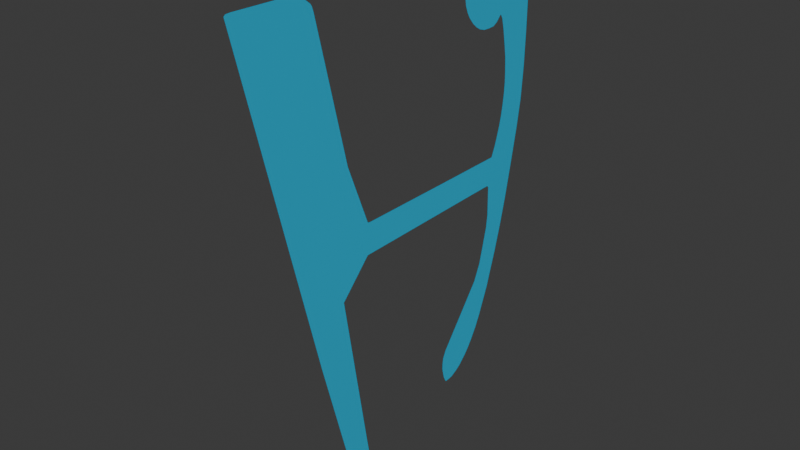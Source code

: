 # Source: ruinsSymbol.blend  (saved by Blender 4.3.34; exported with 4.5.12 LTS)
import bpy
from mathutils import Matrix  # noqa: F401  (used for matrix-valued properties, if any)

bpy.ops.wm.read_factory_settings(use_empty=True)
scene = bpy.context.scene
scene.name = 'Scene'

# ---- collections
col_collection = bpy.data.collections.new('Collection'); scene.collection.children.link(col_collection)

# ---- materials (node trees are filled in below, after node groups)
mat_material_001 = bpy.data.materials.new('Material.001')

# ---- material node trees
mat_material_001.use_nodes = True; mat_material_001.node_tree.nodes.clear()
_N = mat_material_001.node_tree.nodes; _L = mat_material_001.node_tree.links
n0 = _N.new('ShaderNodeBsdfPrincipled'); n0.name = 'Principled BSDF'; n0.location = (10, 300)
n0.inputs[0].default_value = (0.0, 0.5075, 0.8003, 1.0)
n1 = _N.new('ShaderNodeOutputMaterial'); n1.name = 'Material Output'; n1.location = (300, 300)
_L.new(n0.outputs[0], n1.inputs[0])
n1.is_active_output = True

# ---- world
world_world = bpy.data.worlds.new('World'); scene.world = world_world
world_world.use_nodes = True; world_world.node_tree.nodes.clear()
_N = world_world.node_tree.nodes; _L = world_world.node_tree.links
n0 = _N.new('ShaderNodeOutputWorld'); n0.name = 'World Output'; n0.location = (300, 300)
n1 = _N.new('ShaderNodeBackground'); n1.name = 'Background'; n1.location = (10, 300)
n1.inputs[0].default_value = (0.05088, 0.05088, 0.05088, 1.0)
_L.new(n1.outputs[0], n0.inputs[0])
n0.is_active_output = True
world_world.color = (0.05088, 0.05088, 0.05088)
world_world.sun_shadow_jitter_overblur = 0.0

# ---- meshes
me_plane = bpy.data.meshes.new('Plane')
me_plane.from_pydata([(-2.316, -1.862, -5.753e-08), (0.9815, -1.046, -8.103e-10), (2.149, -0.7364, 5.024e-08), (2.227, -0.7053, 5.363e-08), (2.289, -0.637, 5.634e-08), (2.336, -0.5781, 5.838e-08), (2.367, -0.5005, 5.974e-08), (2.382, -0.4477, 6.042e-08), (2.376, -0.4291, 6.014e-08), (2.053, -0.4849, 4.603e-08), (0.9977, -0.6588, -1.001e-10), (0.4514, -0.7488, -2.398e-08), (0.1192, -0.4322, -3.85e-08), (0.1068, 0.3221, -3.904e-08), (0.09441, 1.08, -3.958e-08), (0.09131, 1.322, -3.972e-08), (0.1099, 1.34, -3.891e-08), (0.4141, 1.346, -2.561e-08), (0.5476, 1.331, -1.977e-08), (0.9108, 1.241, -3.899e-09), (1.082, 1.166, 3.563e-09), (1.308, 0.9957, 1.347e-08), (1.516, 0.8374, 2.256e-08), (1.684, 0.7101, 2.989e-08), (1.758, 0.676, 3.314e-08), (1.821, 0.667, 3.589e-08), (1.884, 0.667, 3.864e-08), (1.936, 0.6778, 4.092e-08), (1.997, 0.694, 4.359e-08), (2.046, 0.7173, 4.571e-08), (2.062, 0.7299, 4.641e-08), (2.06, 0.7766, 4.633e-08), (2.053, 0.8233, 4.602e-08), (2.022, 0.888, 4.469e-08), (1.983, 0.9508, 4.296e-08), (1.895, 1.042, 3.911e-08), (1.83, 1.095, 3.628e-08), (1.753, 1.147, 3.291e-08), (1.645, 1.211, 2.82e-08), (1.519, 1.271, 2.27e-08), (1.234, 1.386, 1.021e-08), (1.135, 1.416, 5.896e-09), (0.8798, 1.497, -5.254e-09), (0.5996, 1.574, -1.75e-08), (0.3319, 1.639, -2.92e-08), (-0.01659, 1.712, -4.444e-08), (-0.3759, 1.783, -6.014e-08), (-0.6633, 1.829, -7.27e-08), (-0.9938, 1.854, -8.715e-08), (-1.337, 1.863, -1.021e-07), (-1.723, 1.865, -1.19e-07), (-2.005, 1.86, -1.314e-07), (-2.145, 1.838, -1.375e-07), (-2.174, 1.82, -1.387e-07), (-2.235, 1.763, -1.414e-07), (-2.3, 1.686, -1.442e-07), (-2.33, 1.641, -1.456e-07), (-2.375, 1.551, -1.475e-07), (-2.384, 1.508, -1.479e-07), (-2.39, 1.404, -1.482e-07), (-2.39, 1.333, -1.482e-07), (-2.384, 1.296, -1.479e-07), (-2.369, 1.246, -1.473e-07), (-2.346, 1.201, -1.463e-07), (-2.325, 1.159, -1.453e-07), (-2.291, 1.11, -1.438e-07), (-2.254, 1.065, -1.423e-07), (-2.21, 1.024, -1.403e-07), (-2.164, 0.9883, -1.383e-07), (-2.11, 0.954, -1.359e-07), (-2.045, 0.9239, -1.331e-07), (-1.995, 0.9041, -1.309e-07), (-1.938, 0.8916, -1.284e-07), (-1.881, 0.8875, -1.259e-07), (-1.837, 0.887, -1.24e-07), (-1.786, 0.8953, -1.218e-07), (-1.718, 0.9223, -1.188e-07), (-1.662, 0.9556, -1.164e-07), (-1.599, 1.01, -1.136e-07), (-1.556, 1.061, -1.117e-07), (-1.524, 1.115, -1.103e-07), (-1.503, 1.183, -1.094e-07), (-1.5, 1.261, -1.093e-07), (-1.504, 1.324, -1.095e-07), (-1.531, 1.372, -1.106e-07), (-1.568, 1.408, -1.123e-07), (-1.587, 1.423, -1.131e-07), (-1.584, 1.436, -1.13e-07), (-1.546, 1.458, -1.113e-07), (-1.431, 1.486, -1.063e-07), (-1.268, 1.516, -9.914e-08), (-1.154, 1.534, -9.414e-08), (-1.001, 1.543, -8.746e-08), (-0.9021, 1.544, -8.314e-08), (-0.8018, 1.538, -7.876e-08), (-0.697, 1.525, -7.418e-08), (-0.5892, 1.507, -6.947e-08), (-0.4904, 1.483, -6.515e-08), (-0.3946, 1.454, -6.096e-08), (-0.2973, 1.421, -5.671e-08), (-0.194, 1.376, -5.219e-08), (-0.191, 0.5994, -5.206e-08), (-0.1895, -0.4006, -5.2e-08), (-0.1955, -0.426, -5.226e-08), (-0.7952, -0.6607, -7.847e-08), (-2.155, -0.9922, -1.379e-07), (-2.2, -1.007, -1.399e-07), (-2.222, -1.021, -1.408e-07), (-2.272, -1.084, -1.43e-07), (-2.311, -1.142, -1.447e-07), (-2.324, -1.172, -1.453e-07), (-2.333, -1.798, -1.457e-07), (-2.33, -1.845, -1.456e-07)], [], [(1, 2, 3, 4, 5, 6, 7, 8, 9, 10, 11, 12, 13, 14, 15, 16, 17, 18, 19, 20, 21, 22, 23, 24, 25, 26, 27, 28, 29, 30, 31, 32, 33, 34, 35, 36, 37, 38, 39, 40, 41, 42, 43, 44, 45, 46, 47, 48, 49, 50, 51, 52, 53, 54, 55, 56, 57, 58, 59, 60, 61, 62, 63, 64, 65, 66, 67, 68, 69, 70, 71, 72, 73, 74, 75, 76, 77, 78, 79, 80, 81, 82, 83, 84, 85, 86, 87, 88, 89, 90, 91, 92, 93, 94, 95, 96, 97, 98, 99, 100, 101, 102, 103, 104, 105, 106, 107, 108, 109, 110, 111, 112, 0)])
_uv = me_plane.uv_layers.new(name='UVMap')
_uv.uv.foreach_set('vector', [0.0, 0.0, 0.0, 0.0, 0.0, 0.0, 0.0, 0.0, 0.0, 0.0, 0.0, 0.0, 0.0, 0.0, 0.0, 0.0, 0.0, 0.0, 0.0, 0.0, 0.0, 0.0, 0.0, 0.0, 0.0, 0.0, 0.0, 0.0, 0.0, 0.0, 0.0, 0.0, 0.0, 0.0, 0.0, 0.0, 0.0, 0.0, 0.0, 0.0, 0.0, 0.0, 0.0, 0.0, 0.0, 0.0, 0.0, 0.0, 0.0, 0.0, 0.0, 0.0, 0.0, 0.0, 0.0, 0.0, 0.0, 0.0, 0.0, 0.0, 0.0, 0.0, 0.0, 0.0, 0.0, 0.0, 0.0, 0.0, 0.0, 0.0, 0.0, 0.0, 0.0, 0.0, 0.0, 0.0, 0.0, 0.0, 0.0, 0.0, 0.0, 0.0, 0.0, 0.0, 0.0, 0.0, 0.0, 0.0, 0.0, 0.0, 0.0, 0.0, 0.0, 0.0, 0.0, 0.0, 0.0, 0.0, 0.0, 0.0, 0.0, 0.0, 0.0, 0.0, 0.0, 0.0, 0.0, 0.0, 0.0, 0.0, 0.0, 0.0, 0.0, 0.0, 0.0, 0.0, 0.0, 0.0, 0.0, 0.0, 0.0, 0.0, 0.0, 0.0, 0.0, 0.0, 0.0, 0.0, 0.0, 0.0, 0.0, 0.0, 0.0, 0.0, 0.0, 0.0, 0.0, 0.0, 0.0, 0.0, 0.0, 0.0, 0.0, 0.0, 0.0, 0.0, 0.0, 0.0, 0.0, 0.0, 0.0, 0.0, 0.0, 0.0, 0.0, 0.0, 0.0, 0.0, 0.0, 0.0, 0.0, 0.0, 0.0, 0.0, 0.0, 0.0, 0.0, 0.0, 0.0, 0.0, 0.0, 0.0, 0.0, 0.0, 0.0, 0.0, 0.0, 0.0, 0.0, 0.0, 0.0, 0.0, 0.0, 0.0, 0.0, 0.0, 0.0, 0.0, 0.0, 0.0, 0.0, 0.0, 0.0, 0.0, 0.0, 0.0, 0.0, 0.0, 0.0, 0.0, 0.0, 0.0, 0.0, 0.0, 0.0, 0.0, 0.0, 0.0, 0.0, 0.0, 0.0, 0.0, 0.0, 0.0, 0.0, 0.0, 0.0, 0.0, 0.0, 0.0, 0.0, 0.0, 0.0, 0.0, 0.0, 0.0])
me_plane.materials.append(mat_material_001)
me_plane.update()

# ---- objects
ob_empty = bpy.data.objects.new('Empty', None)
ob_plane = bpy.data.objects.new('Plane', me_plane)

# ---- transforms, parenting, visibility, modifiers, constraints
ob_empty.location = (0.0, 0.0, 0.0)
ob_empty.rotation_euler = (1.571, -0.0, 1.571)
ob_empty.empty_display_type = 'IMAGE'
ob_empty.empty_display_size = 5.0
ob_empty.empty_image_depth = 'BACK'
ob_empty.show_empty_image_perspective = False
ob_empty.empty_image_side = 'FRONT'
ob_plane.location = (0.0, 0.0, 0.0)
ob_plane.rotation_euler = (0.0, 1.571, 0.0)

# ---- collection membership
col_collection.objects.link(ob_empty)
col_collection.objects.link(ob_plane)

# ---- scene / render settings (as saved in the file)
scene.frame_start = 1; scene.frame_end = 250; scene.frame_set(1)
scene.render.engine = 'BLENDER_EEVEE_NEXT'
bpy.context.view_layer.update()

# ---- added for rendering (the .blend has no active camera and no usable light): camera, sun
cam_auto = bpy.data.cameras.new('AutoCamera')
cam_auto.lens = 50.0
cam_auto.sensor_width = 36.0
cam_auto.clip_end = 1000.0
ob_auto_camera = bpy.data.objects.new('AutoCamera', cam_auto)
scene.collection.objects.link(ob_auto_camera)
ob_auto_camera.location = (5.6021, -6.72093, 4.4854)
ob_auto_camera.rotation_euler = (1.09748, -7.21219e-08, 0.694738)
scene.camera = ob_auto_camera
light_auto_sun = bpy.data.lights.new('AutoSun', 'SUN')
light_auto_sun.energy = 3.0
light_auto_sun.angle = 0.0523599
ob_auto_sun = bpy.data.objects.new('AutoSun', light_auto_sun)
scene.collection.objects.link(ob_auto_sun)
ob_auto_sun.rotation_euler = (0.872665, 0.174533, 0.523599)
bpy.context.view_layer.update()
